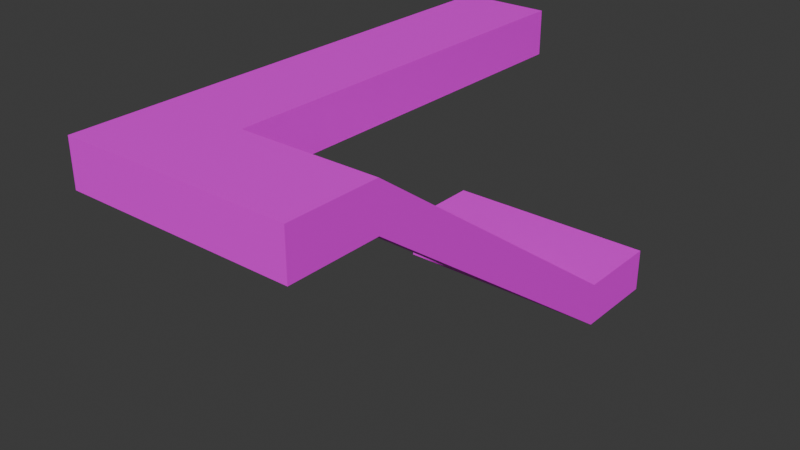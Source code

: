 # Source: VoidfeastStairStructure2.blend  (saved by Blender 5.1.30; exported with 4.5.12 LTS)
import bpy
from mathutils import Matrix  # noqa: F401  (used for matrix-valued properties, if any)

bpy.ops.wm.read_factory_settings(use_empty=True)
scene = bpy.context.scene
scene.name = 'Scene'

# ---- collections
col_collection = bpy.data.collections.new('Collection'); scene.collection.children.link(col_collection)

# ---- images (referenced by path relative to the original .blend; pixels are not part of the script)
import os
ASSET_DIR = os.environ.get("B2B_ASSET_DIR", "")  # directory of the original .blend (textures are referenced by path, not embedded)
HERE = os.path.dirname(os.path.abspath(__file__))  # packed textures are extracted next to this script under _unpacked/

def load_image(name, relpath, width, height, colorspace="sRGB"):
    """Load a texture the original file referenced (path relative to the .blend, or extracted next to this script)."""
    p = next((c for c in (os.path.join(HERE, relpath), os.path.join(ASSET_DIR, relpath)) if relpath and os.path.exists(c)), "")
    if p:
        img = bpy.data.images.load(p, check_existing=True)
        img.name = name
    else:  # same state as the original file: an image datablock whose file is absent (Cycles renders it pink)
        img = bpy.data.images.new(name, width, height)
        img.source = "FILE"
        img.filepath = "//" + (relpath or name)
    img.colorspace_settings.name = colorspace
    return img
img_tex_6_png = load_image('tex_6.png', "telif's prototype textures pack v1/Pink/tex_6.png", 1024, 1024, 'sRGB')

# ---- materials (node trees are filled in below, after node groups)
mat_img_tex_6_png = bpy.data.materials.new('IMG_tex_6.png')
mat_img_tex_6_png.use_backface_culling = True

# ---- material node trees
mat_img_tex_6_png.use_nodes = True; mat_img_tex_6_png.node_tree.nodes.clear()
_N = mat_img_tex_6_png.node_tree.nodes; _L = mat_img_tex_6_png.node_tree.links
n0 = _N.new('ShaderNodeOutputMaterial'); n0.name = 'Material Output'; n0.location = (0, 0)
n1 = _N.new('ShaderNodeBsdfPrincipled'); n1.name = 'Principled BSDF'; n1.location = (-200, 0)
n2 = _N.new('ShaderNodeTexImage'); n2.name = 'Image Texture'; n2.location = (-400, 0)
n2.image = img_tex_6_png
_L.new(n2.outputs[0], n1.inputs[0])
_L.new(n1.outputs[0], n0.inputs[0])
n0.is_active_output = True

# ---- world
world_world = bpy.data.worlds.new('World'); scene.world = world_world
world_world.use_nodes = True; world_world.node_tree.nodes.clear()
_N = world_world.node_tree.nodes; _L = world_world.node_tree.links
n0 = _N.new('ShaderNodeOutputWorld'); n0.name = 'World Output'; n0.location = (200, 100)
n1 = _N.new('ShaderNodeBackground'); n1.name = 'Background'; n1.location = (-200, 100)
n1.inputs[0].default_value = (0.05088, 0.05088, 0.05088, 1.0)
_L.new(n1.outputs[0], n0.inputs[0])
n0.is_active_output = True
world_world.color = (0.05088, 0.05088, 0.05088)
world_world.sun_shadow_jitter_overblur = 0.0

# ---- meshes
me_box_003 = bpy.data.meshes.new('Box.003')
me_box_003.from_pydata([(0.0, 0.0, 0.0), (-5.0, 0.0, 0.0), (-5.0, -2.0, 0.0), (0.0, -2.0, 0.0), (0.0, 0.0, 1.0), (-5.0, 0.0, 1.0), (-5.0, -2.0, 1.0), (0.0, -2.0, 1.0), (-5.0, 9.0, -5.0), (0.0, 9.0, -5.0), (0.0, 7.0, -5.0), (-5.0, 7.0, -5.0), (-5.0, 9.0, -4.0), (0.0, 9.0, -4.0), (0.0, 7.0, -4.0), (-5.0, 7.0, -4.0), (-2.0, 7.0, -5.0), (-2.0, 0.0, 0.0), (0.0, 0.0, 0.0), (0.0, 7.0, -5.0), (-2.0, 7.0, -4.0), (-2.0, 0.0, 1.0), (0.0, 0.0, 1.0), (0.0, 7.0, -4.0), (-3.0, 0.0, 0.0), (-5.0, 0.0, 0.0), (-5.0, 9.0, 0.0), (-3.0, 9.0, 0.0), (-3.0, 0.0, 1.0), (-5.0, 0.0, 1.0), (-5.0, 9.0, 1.0), (-3.0, 9.0, 1.0)], [], [(0, 3, 2, 1), (4, 5, 6, 7), (0, 4, 7, 3), (1, 2, 6, 5), (0, 1, 5, 4), (3, 7, 6, 2), (9, 10, 11, 8), (15, 14, 13, 12), (11, 15, 12, 8), (13, 14, 10, 9), (12, 13, 9, 8), (10, 14, 15, 11), (16, 19, 18, 17), (20, 21, 22, 23), (16, 20, 23, 19), (17, 18, 22, 21), (16, 17, 21, 20), (19, 23, 22, 18), (25, 26, 27, 24), (31, 30, 29, 28), (27, 31, 28, 24), (29, 30, 26, 25), (28, 29, 25, 24), (26, 30, 31, 27)])
_uv = me_box_003.uv_layers.new(name='UVMap')
_uv.uv.foreach_set('vector', [0.0, 0.0, 0.0, -0.25, -0.625, -0.25, -0.625, 0.0, 0.0, 0.0, -0.625, 0.0, -0.625, -0.25, 0.0, -0.25, 0.0, 0.0, 0.0, 0.125, -0.25, 0.125, -0.25, 0.0, 0.0, 0.0, -0.25, 0.0, -0.25, 0.125, 0.0, 0.125, 0.0, 0.0, -0.625, 0.0, -0.625, 0.125, 0.0, 0.125, 0.0, 0.0, 0.0, 0.125, -0.625, 0.125, -0.625, 0.0, 0.625, 0.0, 0.625, -0.25, 0.0, -0.25, 0.0, 0.0, 0.0, -0.25, 0.625, -0.25, 0.625, 0.0, 0.0, 0.0, -0.25, 0.0, -0.25, 0.125, 0.0, 0.125, 0.0, 0.0, 0.0, 0.125, -0.25, 0.125, -0.25, 0.0, 0.0, 0.0, 0.0, 0.125, 0.625, 0.125, 0.625, 0.0, 0.0, 0.0, 0.625, 0.0, 0.625, 0.125, 0.0, 0.125, 0.0, 0.0, 0.0, 0.0, 0.25, 0.0, 0.25, 1.075, 0.0, 1.075, 0.0, 0.2774, 6.584e-17, -0.7979, 0.25, -0.7979, 0.25, 0.2774, 0.0, 0.0, 7.654e-18, 0.125, -0.25, 0.125, -0.25, 1.531e-17, 0.0, 0.625, 0.25, 0.625, 0.25, 0.75, 0.0, 0.75, 0.0, 0.0, -0.875, -0.625, -0.875, -0.75, 0.0, -0.125, 0.0, 0.0, 7.654e-18, 0.125, -0.875, 0.75, -0.875, 0.625, 0.75, 0.0, 0.75, 1.125, 0.5, 1.125, 0.5, 1.531e-17, 1.531e-17, 0.125, -0.25, 0.125, -0.25, -1.0, -1.225e-16, -1.0, 0.125, 1.0, 0.125, 1.125, -1.0, 1.125, -1.0, 1.0, 0.0, 0.125, 1.125, 0.125, 1.125, 0.25, 0.0, 0.25, 0.0, 0.125, -0.25, 0.125, -0.25, 0.0, 0.0, 0.0, 0.75, 0.0, 0.75, 0.125, 0.5, 0.125, 0.5, 1.531e-17])
_ca = me_box_003.color_attributes.new('Color', 'BYTE_COLOR', 'CORNER')
_ca.data.foreach_set('color', [1.0, 1.0, 1.0, 1.0, 1.0, 1.0, 1.0, 1.0, 1.0, 1.0, 1.0, 1.0, 1.0, 1.0, 1.0, 1.0, 1.0, 1.0, 1.0, 1.0, 1.0, 1.0, 1.0, 1.0, 1.0, 1.0, 1.0, 1.0, 1.0, 1.0, 1.0, 1.0, 1.0, 1.0, 1.0, 1.0, 1.0, 1.0, 1.0, 1.0, 1.0, 1.0, 1.0, 1.0, 1.0, 1.0, 1.0, 1.0, 1.0, 1.0, 1.0, 1.0, 1.0, 1.0, 1.0, 1.0, 1.0, 1.0, 1.0, 1.0, 1.0, 1.0, 1.0, 1.0, 1.0, 1.0, 1.0, 1.0, 1.0, 1.0, 1.0, 1.0, 1.0, 1.0, 1.0, 1.0, 1.0, 1.0, 1.0, 1.0, 1.0, 1.0, 1.0, 1.0, 1.0, 1.0, 1.0, 1.0, 1.0, 1.0, 1.0, 1.0, 1.0, 1.0, 1.0, 1.0, 1.0, 1.0, 1.0, 1.0, 1.0, 1.0, 1.0, 1.0, 1.0, 1.0, 1.0, 1.0, 1.0, 1.0, 1.0, 1.0, 1.0, 1.0, 1.0, 1.0, 1.0, 1.0, 1.0, 1.0, 1.0, 1.0, 1.0, 1.0, 1.0, 1.0, 1.0, 1.0, 1.0, 1.0, 1.0, 1.0, 1.0, 1.0, 1.0, 1.0, 1.0, 1.0, 1.0, 1.0, 1.0, 1.0, 1.0, 1.0, 1.0, 1.0, 1.0, 1.0, 1.0, 1.0, 1.0, 1.0, 1.0, 1.0, 1.0, 1.0, 1.0, 1.0, 1.0, 1.0, 1.0, 1.0, 1.0, 1.0, 1.0, 1.0, 1.0, 1.0, 1.0, 1.0, 1.0, 1.0, 1.0, 1.0, 1.0, 1.0, 1.0, 1.0, 1.0, 1.0, 1.0, 1.0, 1.0, 1.0, 1.0, 1.0, 1.0, 1.0, 1.0, 1.0, 1.0, 1.0, 1.0, 1.0, 1.0, 1.0, 1.0, 1.0, 1.0, 1.0, 1.0, 1.0, 1.0, 1.0, 1.0, 1.0, 1.0, 1.0, 1.0, 1.0, 1.0, 1.0, 1.0, 1.0, 1.0, 1.0, 1.0, 1.0, 1.0, 1.0, 1.0, 1.0, 1.0, 1.0, 1.0, 1.0, 1.0, 1.0, 1.0, 1.0, 1.0, 1.0, 1.0, 1.0, 1.0, 1.0, 1.0, 1.0, 1.0, 1.0, 1.0, 1.0, 1.0, 1.0, 1.0, 1.0, 1.0, 1.0, 1.0, 1.0, 1.0, 1.0, 1.0, 1.0, 1.0, 1.0, 1.0, 1.0, 1.0, 1.0, 1.0, 1.0, 1.0, 1.0, 1.0, 1.0, 1.0, 1.0, 1.0, 1.0, 1.0, 1.0, 1.0, 1.0, 1.0, 1.0, 1.0, 1.0, 1.0, 1.0, 1.0, 1.0, 1.0, 1.0, 1.0, 1.0, 1.0, 1.0, 1.0, 1.0, 1.0, 1.0, 1.0, 1.0, 1.0, 1.0, 1.0, 1.0, 1.0, 1.0, 1.0, 1.0, 1.0, 1.0, 1.0, 1.0, 1.0, 1.0, 1.0, 1.0, 1.0, 1.0, 1.0, 1.0, 1.0, 1.0, 1.0, 1.0, 1.0, 1.0, 1.0, 1.0, 1.0, 1.0, 1.0, 1.0, 1.0, 1.0, 1.0, 1.0, 1.0, 1.0, 1.0, 1.0, 1.0, 1.0, 1.0, 1.0, 1.0, 1.0, 1.0, 1.0, 1.0, 1.0, 1.0, 1.0, 1.0, 1.0, 1.0, 1.0, 1.0, 1.0, 1.0, 1.0, 1.0, 1.0, 1.0, 1.0, 1.0, 1.0, 1.0, 1.0, 1.0, 1.0, 1.0, 1.0, 1.0, 1.0, 1.0, 1.0, 1.0, 1.0, 1.0, 1.0, 1.0, 1.0, 1.0, 1.0, 1.0, 1.0, 1.0, 1.0, 1.0, 1.0])
me_box_003.materials.append(mat_img_tex_6_png)
me_box_003.update()

# ---- objects
ob_box_003_col = bpy.data.objects.new('Box.003-col', me_box_003)

# ---- transforms, parenting, visibility, modifiers, constraints
ob_box_003_col.location = (2.0, -4.0, 5.0)

# ---- collection membership
col_collection.objects.link(ob_box_003_col)

# ---- scene / render settings (as saved in the file)
scene.frame_start = 1; scene.frame_end = 250; scene.frame_set(1)
scene.render.engine = 'BLENDER_EEVEE_NEXT'
scene.render.bake_bias = 0.0
scene.render.bake_samples = 0
scene.cycles.sampling_pattern = 'TABULATED_SOBOL'
scene.eevee.use_volume_custom_range = False
bpy.context.view_layer.update()

# ---- added for rendering (the .blend has no active camera and no usable light): camera, sun
cam_auto = bpy.data.cameras.new('AutoCamera')
cam_auto.lens = 50.0
cam_auto.sensor_width = 36.0
cam_auto.clip_end = 1000.0
ob_auto_camera = bpy.data.objects.new('AutoCamera', cam_auto)
scene.collection.objects.link(ob_auto_camera)
ob_auto_camera.location = (11.982, -15.4784, 12.9856)
ob_auto_camera.rotation_euler = (1.09748, -7.21219e-08, 0.694738)
scene.camera = ob_auto_camera
light_auto_sun = bpy.data.lights.new('AutoSun', 'SUN')
light_auto_sun.energy = 3.0
light_auto_sun.angle = 0.0523599
ob_auto_sun = bpy.data.objects.new('AutoSun', light_auto_sun)
scene.collection.objects.link(ob_auto_sun)
ob_auto_sun.rotation_euler = (0.872665, 0.174533, 0.523599)
bpy.context.view_layer.update()
